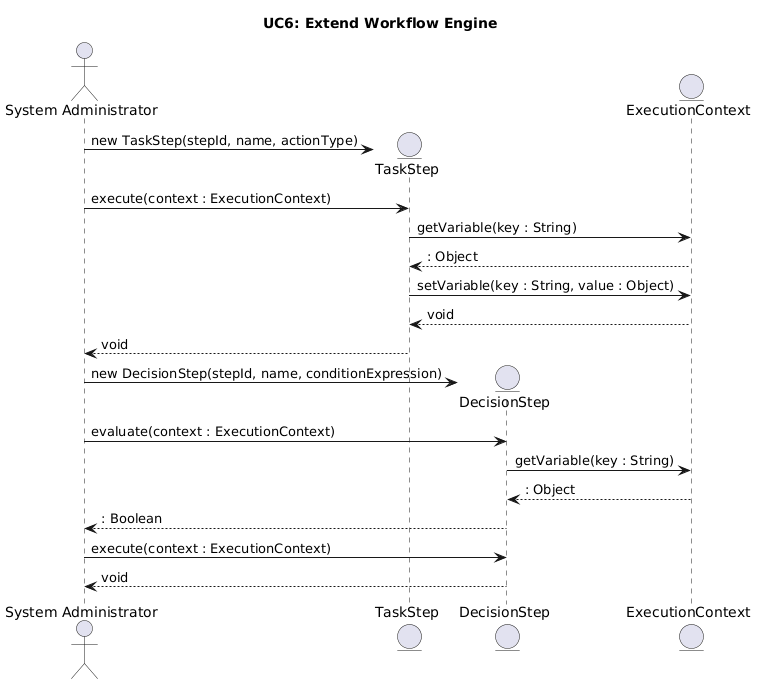

The diagram above was rendered by PlantUML. Its source (embedded in the PNG):
@startuml
title UC6: Extend Workflow Engine

actor "System Administrator" as SA
entity "TaskStep" as TS
entity "DecisionStep" as DS
entity "ExecutionContext" as EC

SA -> TS ** : new TaskStep(stepId, name, actionType)
SA -> TS : execute(context : ExecutionContext)
TS -> EC : getVariable(key : String)
EC --> TS : : Object
TS -> EC : setVariable(key : String, value : Object)
EC --> TS : void
TS --> SA : void

SA -> DS ** : new DecisionStep(stepId, name, conditionExpression)
SA -> DS : evaluate(context : ExecutionContext)
DS -> EC : getVariable(key : String)
EC --> DS : : Object
DS --> SA : : Boolean
SA -> DS : execute(context : ExecutionContext)
DS --> SA : void
@enduml